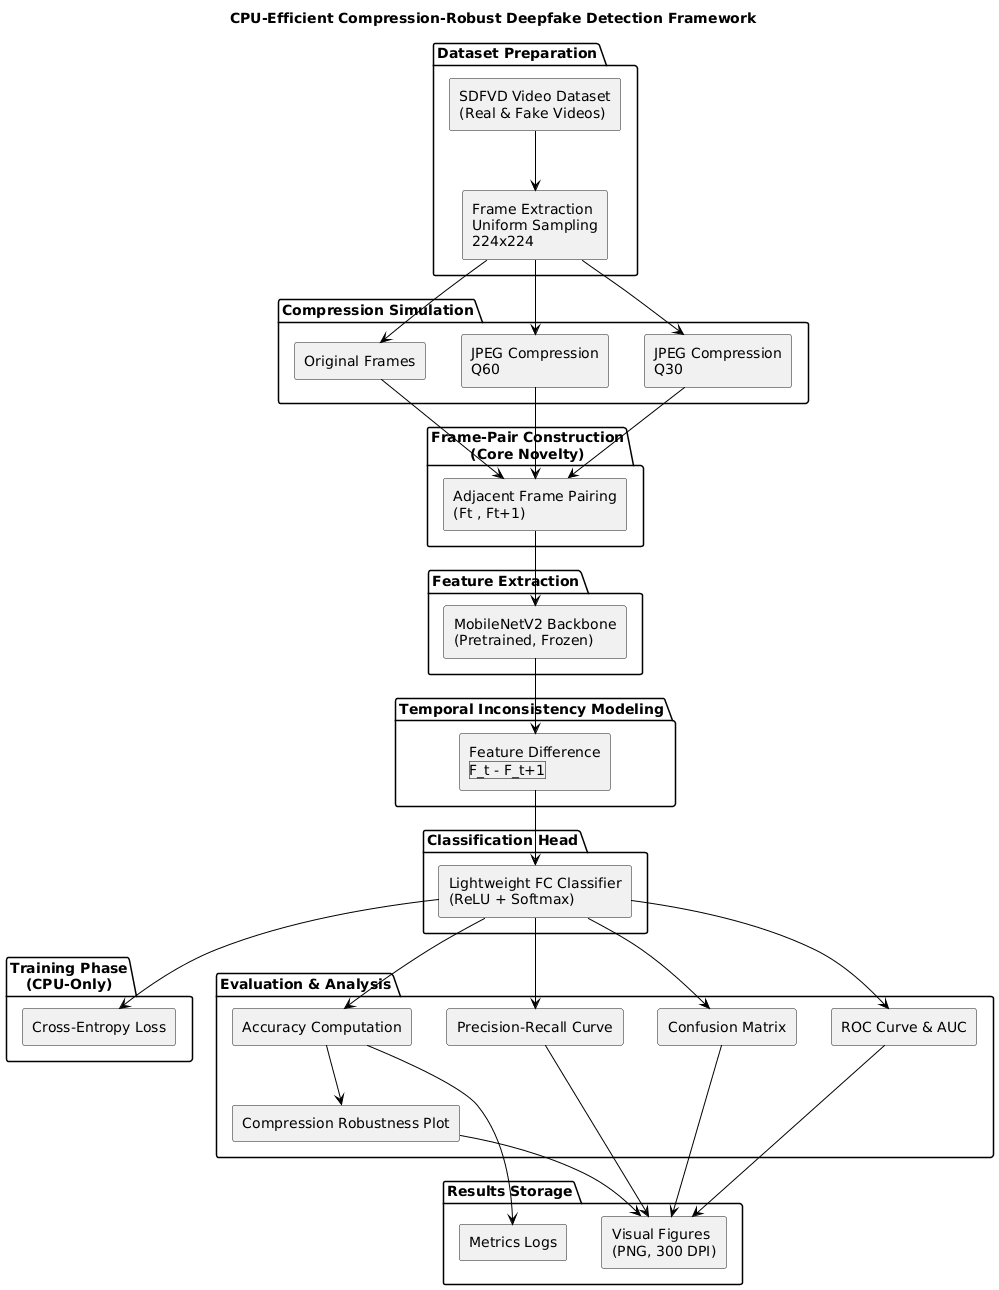

The diagram above was rendered by PlantUML. Its source (embedded in the PNG):
@startuml
title CPU-Efficient Compression-Robust Deepfake Detection Framework

skinparam backgroundColor #FFFFFF
skinparam componentStyle rectangle
skinparam ArrowColor black
skinparam Shadowing false

package "Dataset Preparation" {
    [SDFVD Video Dataset\n(Real & Fake Videos)] as dataset
    [Frame Extraction\nUniform Sampling\n224x224] as frames
    dataset --> frames
}

package "Compression Simulation" {
    [Original Frames] as orig
    [JPEG Compression\nQ60] as q60
    [JPEG Compression\nQ30] as q30

    frames --> orig
    frames --> q60
    frames --> q30
}

package "Frame-Pair Construction\n(Core Novelty)" {
    [Adjacent Frame Pairing\n(Ft , Ft+1)] as pair
    orig --> pair
    q60 --> pair
    q30 --> pair
}

package "Feature Extraction" {
    [MobileNetV2 Backbone\n(Pretrained, Frozen)] as mobilenet
    pair --> mobilenet
}

package "Temporal Inconsistency Modeling" {
    [Feature Difference\n|F_t - F_t+1|] as diff
    mobilenet --> diff
}

package "Classification Head" {
    [Lightweight FC Classifier\n(ReLU + Softmax)] as classifier
    diff --> classifier
}

package "Training Phase\n(CPU-Only)" {
    [Cross-Entropy Loss] as loss
    classifier --> loss
}

package "Evaluation & Analysis" {
    [Accuracy Computation] as acc
    [ROC Curve & AUC] as roc
    [Precision-Recall Curve] as pr
    [Confusion Matrix] as cm
    [Compression Robustness Plot] as robust

    classifier --> acc
    classifier --> roc
    classifier --> pr
    classifier --> cm
    acc --> robust
}

package "Results Storage" {
    [Metrics Logs] as logs
    [Visual Figures\n(PNG, 300 DPI)] as figs
    acc --> logs
    roc --> figs
    pr --> figs
    cm --> figs
    robust --> figs
}
@enduml